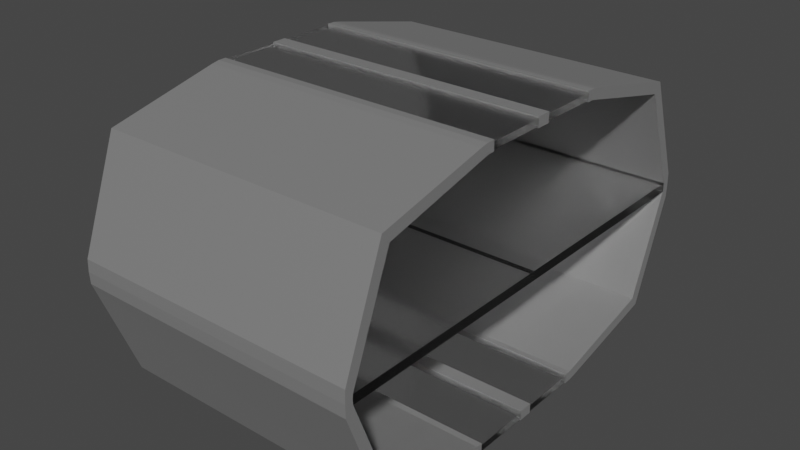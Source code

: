 # Source: SpaceHighway.blend  (saved by Blender 2.90.8; exported with 4.5.12 LTS)
import bpy
from mathutils import Matrix  # noqa: F401  (used for matrix-valued properties, if any)

bpy.ops.wm.read_factory_settings(use_empty=True)
scene = bpy.context.scene
scene.name = 'Scene'

# ---- collections
col_collection = bpy.data.collections.new('Collection'); scene.collection.children.link(col_collection)

# ---- materials (node trees are filled in below, after node groups)
mat_metal = bpy.data.materials.new('Metal')
mat_metal.use_transparent_shadow = False
mat_glass = bpy.data.materials.new('Glass')
mat_glass.use_raytrace_refraction = True
mat_glass.use_screen_refraction = True
mat_glass.refraction_depth = 1.0
mat_glass.thickness_mode = 'SLAB'

# ---- material node trees
mat_metal.use_nodes = True; mat_metal.node_tree.nodes.clear()
_N = mat_metal.node_tree.nodes; _L = mat_metal.node_tree.links
n0 = _N.new('ShaderNodeBsdfPrincipled'); n0.name = 'Principled BSDF'; n0.location = (10, 300)
n0.distribution = 'GGX'
n0.subsurface_method = 'BURLEY'
n0.inputs[0].default_value = (0.3476, 0.3476, 0.3476, 1.0)
n0.inputs[1].default_value = 0.5
n0.inputs[3].default_value = 1.45
n0.inputs[27].default_value = (0.0, 0.0, 0.0, 1.0)
n0.inputs[28].default_value = 1.0
n1 = _N.new('ShaderNodeOutputMaterial'); n1.name = 'Material Output'; n1.location = (300, 300)
_L.new(n0.outputs[0], n1.inputs[0])
n1.is_active_output = True
mat_glass.use_nodes = True; mat_glass.node_tree.nodes.clear()
_N = mat_glass.node_tree.nodes; _L = mat_glass.node_tree.links
n0 = _N.new('ShaderNodeBsdfPrincipled'); n0.name = 'Principled BSDF'; n0.location = (10, 300)
n0.distribution = 'GGX'
n0.subsurface_method = 'BURLEY'
n0.inputs[0].default_value = (1.0, 1.0, 1.0, 1.0)
n0.inputs[2].default_value = 0.1
n0.inputs[3].default_value = 1.45
n0.inputs[13].default_value = 1.0
n0.inputs[18].default_value = 1.0
n0.inputs[27].default_value = (0.0, 0.0, 0.0, 1.0)
n0.inputs[28].default_value = 1.0
n1 = _N.new('ShaderNodeOutputMaterial'); n1.name = 'Material Output'; n1.location = (300, 300)
_L.new(n0.outputs[0], n1.inputs[0])
n1.is_active_output = True

# ---- world
world_world = bpy.data.worlds.new('World'); scene.world = world_world
world_world.use_nodes = True; world_world.node_tree.nodes.clear()
_N = world_world.node_tree.nodes; _L = world_world.node_tree.links
n0 = _N.new('ShaderNodeOutputWorld'); n0.name = 'World Output'; n0.location = (300, 300)
n1 = _N.new('ShaderNodeBackground'); n1.name = 'Background'; n1.location = (10, 300)
n1.inputs[0].default_value = (0.05088, 0.05088, 0.05088, 1.0)
_L.new(n1.outputs[0], n0.inputs[0])
n0.is_active_output = True
world_world.color = (0.05088, 0.05088, 0.05088)
world_world.use_sun_shadow = False
world_world.sun_shadow_jitter_overblur = 0.0

# ---- meshes
me_cube_003 = bpy.data.meshes.new('Cube.003')
me_cube_003.from_pydata([(-1.0, 1.275, 0.7392), (1.0, 1.275, 0.7392), (-1.0, 0.0, 0.9255), (1.0, 0.0, 0.9255), (-0.9999, 1.551, 0.0), (1.0, 1.553, 0.0), (-1.0, 0.5001, 0.9255), (1.0, 0.5001, 0.9255), (-1.0, 1.548, 0.02845), (0.9999, 1.55, 0.03227), (1.0, 0.05001, 0.9255), (-1.0, 0.05001, 0.9255), (-1.0, 0.4551, 0.9255), (1.0, 0.4551, 0.9255), (-1.0, 0.5389, 0.9161), (1.0, 0.5389, 0.9161), (-1.0, 1.33, 0.8063), (1.0, 1.33, 0.8063), (-1.0, 0.0, 0.9925), (1.0, 0.0, 0.9925), (-1.0, 1.606, 0.0), (-1.0, 1.606, 0.0), (1.0, 1.607, 0.0), (1.0, 1.607, 0.0), (-1.0, 0.5095, 0.9925), (1.0, 0.5095, 0.9925), (-1.0, 1.602, 0.08241), (0.9999, 1.604, 0.08623), (1.0, 0.05001, 0.9925), (-1.0, 0.05001, 0.9925), (-1.0, 0.4553, 0.9925), (1.0, 0.4553, 0.9925), (-1.0, 0.5618, 0.9832), (1.0, 0.5618, 0.9832), (1.0, 0.455, 0.9361), (1.0, 0.04991, 0.9361), (-1.0, 0.04991, 0.9361), (-1.0, 0.455, 0.9361), (1.0, 0.4554, 0.9818), (1.0, 0.05012, 0.9818), (-1.0, 0.05012, 0.9818), (-1.0, 0.4554, 0.9818), (-0.9999, 0.0, 0.0), (-0.9999, 0.0, 0.0), (1.0, 0.0, 0.0), (1.0, 0.0, 0.0), (-1.0, 0.0, 0.02845), (0.9999, 0.0, 0.03227)], [], [(8, 9, 1, 0), (10, 3, 2, 11), (9, 8, 46, 47), (15, 7, 6, 14), (5, 9, 47, 44), (35, 10, 11, 36), (7, 13, 12, 6), (1, 15, 14, 0), (26, 16, 17, 27), (28, 29, 18, 19), (21, 20, 22, 23), (33, 32, 24, 25), (20, 26, 27, 22), (39, 40, 29, 28), (25, 24, 30, 31), (17, 16, 32, 33), (11, 2, 18, 29), (6, 12, 30, 24), (7, 15, 33, 25), (4, 8, 26, 20), (36, 11, 29, 40), (13, 7, 25, 31), (8, 0, 16, 26), (9, 5, 22, 27), (1, 9, 27, 17), (14, 6, 24, 32), (0, 14, 32, 16), (15, 1, 17, 33), (34, 13, 31, 38), (3, 10, 28, 19), (10, 35, 39, 28), (35, 34, 38, 39), (12, 37, 41, 30), (37, 36, 40, 41), (31, 30, 41, 38), (38, 41, 40, 39), (13, 34, 37, 12), (34, 35, 36, 37), (43, 45, 44, 42), (42, 44, 47, 46), (8, 4, 42, 46), (34, 37, 41, 38), (36, 35, 39, 40)])
me_cube_003.polygons.foreach_set('material_index', [0, 0, 1, 0, 1, 0, 0, 0, 0, 0, 0, 0, 0, 0, 0, 0, 0, 0, 0, 0, 0, 0, 0, 0, 0, 0, 0, 0, 0, 0, 0, 1, 0, 1, 0, 1, 0, 1, 1, 1, 1, 0, 0])
_uv = me_cube_003.uv_layers.new(name='UVMap')
_uv.uv.foreach_set('vector', [0.5687, 0.25, 0.5688, 0.5, 0.625, 0.5, 0.625, 0.25, 0.625, 0.6212, 0.625, 0.625, 0.875, 0.625, 0.875, 0.6213, 0.5688, 0.5, 0.5687, 0.25, 0.5687, 0.25, 0.5688, 0.5, 0.625, 0.5831, 0.625, 0.5875, 0.875, 0.5875, 0.875, 0.5831, 0.5625, 0.5, 0.5688, 0.5, 0.5688, 0.5, 0.5625, 0.5, 0.625, 0.6111, 0.625, 0.6212, 0.875, 0.6213, 0.875, 0.6111, 0.625, 0.5875, 0.625, 0.5909, 0.875, 0.5909, 0.875, 0.5875, 0.625, 0.5, 0.625, 0.5831, 0.875, 0.5831, 0.875, 0.5, 0.5687, 0.25, 0.625, 0.25, 0.625, 0.5, 0.5688, 0.5, 0.625, 0.6212, 0.875, 0.6213, 0.875, 0.625, 0.625, 0.625, 0.5, 0.25, 0.5625, 0.25, 0.5625, 0.5, 0.5, 0.5, 0.625, 0.5831, 0.875, 0.5831, 0.875, 0.5875, 0.625, 0.5875, 0.5625, 0.25, 0.5687, 0.25, 0.5688, 0.5, 0.5625, 0.5, 0.625, 0.6111, 0.875, 0.6111, 0.875, 0.6213, 0.625, 0.6212, 0.625, 0.5875, 0.875, 0.5875, 0.875, 0.5909, 0.625, 0.5909, 0.625, 0.5, 0.875, 0.5, 0.875, 0.5831, 0.625, 0.5831, 0.875, 0.6213, 0.875, 0.625, 0.875, 0.625, 0.875, 0.6213, 0.875, 0.5875, 0.875, 0.5909, 0.875, 0.5909, 0.875, 0.5875, 0.625, 0.5875, 0.625, 0.5831, 0.625, 0.5831, 0.625, 0.5875, 0.5625, 0.25, 0.5687, 0.25, 0.5687, 0.25, 0.5625, 0.25, 0.875, 0.6111, 0.875, 0.6213, 0.875, 0.6213, 0.875, 0.6111, 0.625, 0.5909, 0.625, 0.5875, 0.625, 0.5875, 0.625, 0.5909, 0.5687, 0.25, 0.625, 0.25, 0.625, 0.25, 0.5687, 0.25, 0.5688, 0.5, 0.5625, 0.5, 0.5625, 0.5, 0.5688, 0.5, 0.625, 0.5, 0.5688, 0.5, 0.5688, 0.5, 0.625, 0.5, 0.875, 0.5831, 0.875, 0.5875, 0.875, 0.5875, 0.875, 0.5831, 0.875, 0.5, 0.875, 0.5831, 0.875, 0.5831, 0.875, 0.5, 0.625, 0.5831, 0.625, 0.5, 0.625, 0.5, 0.625, 0.5831, 0.625, 0.601, 0.625, 0.5909, 0.625, 0.5909, 0.625, 0.601, 0.625, 0.625, 0.625, 0.6212, 0.625, 0.6212, 0.625, 0.625, 0.625, 0.6212, 0.625, 0.6111, 0.625, 0.6111, 0.625, 0.6212, 0.625, 0.6111, 0.625, 0.601, 0.625, 0.601, 0.625, 0.6111, 0.875, 0.5909, 0.875, 0.601, 0.875, 0.601, 0.875, 0.5909, 0.875, 0.601, 0.875, 0.6111, 0.875, 0.6111, 0.875, 0.601, 0.625, 0.5909, 0.875, 0.5909, 0.875, 0.601, 0.625, 0.601, 0.625, 0.601, 0.875, 0.601, 0.875, 0.6111, 0.625, 0.6111, 0.625, 0.5909, 0.625, 0.601, 0.875, 0.601, 0.875, 0.5909, 0.625, 0.601, 0.625, 0.6111, 0.875, 0.6111, 0.875, 0.601, 0.5, 0.25, 0.5, 0.5, 0.5625, 0.5, 0.5625, 0.25, 0.5625, 0.25, 0.5625, 0.5, 0.5688, 0.5, 0.5687, 0.25, 0.5687, 0.25, 0.5625, 0.25, 0.5625, 0.25, 0.5687, 0.25, 0.0, 0.0, 0.0, 0.0, 0.0, 0.0, 0.0, 0.0, 0.0, 0.0, 0.0, 0.0, 0.0, 0.0, 0.0, 0.0])
me_cube_003.materials.append(mat_metal)
me_cube_003.materials.append(mat_glass)
me_cube_003.use_remesh_fix_poles = True
me_cube_003.use_remesh_preserve_attributes = False
me_cube_003.use_mirror_vertex_groups = False
me_cube_003.update()

# ---- objects
ob_cube = bpy.data.objects.new('Cube', me_cube_003)

# ---- transforms, parenting, visibility, modifiers, constraints
ob_cube.location = (0.0, 0.0, 0.0)
ob_cube.lineart.crease_threshold = 0.0
_m = ob_cube.modifiers.new('Mirror', 'MIRROR')
_m.use_axis = (False, True, True)
_m.use_clip = True

# ---- collection membership
col_collection.objects.link(ob_cube)

# ---- scene / render settings (as saved in the file)
scene.frame_start = 1; scene.frame_end = 250; scene.frame_set(1)
scene.render.engine = 'BLENDER_EEVEE_NEXT'
scene.cycles.use_denoising = False
scene.cycles.samples = 128
scene.cycles.sampling_pattern = 'TABULATED_SOBOL'
scene.cycles.use_adaptive_sampling = False
scene.cycles.use_light_tree = False
scene.eevee.use_raytracing = True
scene.view_settings.view_transform = 'Filmic'
bpy.context.view_layer.update()

# ---- added for rendering (the .blend has no active camera and no usable light): camera, sun
cam_auto = bpy.data.cameras.new('AutoCamera')
cam_auto.lens = 50.0
cam_auto.sensor_width = 36.0
cam_auto.clip_end = 1000.0
ob_auto_camera = bpy.data.objects.new('AutoCamera', cam_auto)
scene.collection.objects.link(ob_auto_camera)
ob_auto_camera.location = (3.95526, -4.74634, 3.16423)
ob_auto_camera.rotation_euler = (1.09748, -7.21219e-08, 0.694738)
scene.camera = ob_auto_camera
light_auto_sun = bpy.data.lights.new('AutoSun', 'SUN')
light_auto_sun.energy = 3.0
light_auto_sun.angle = 0.0523599
ob_auto_sun = bpy.data.objects.new('AutoSun', light_auto_sun)
scene.collection.objects.link(ob_auto_sun)
ob_auto_sun.rotation_euler = (0.872665, 0.174533, 0.523599)
bpy.context.view_layer.update()
